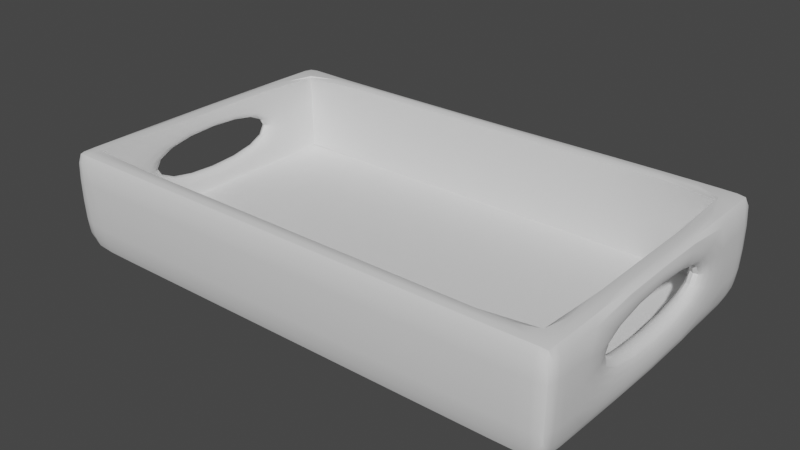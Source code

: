 # Source: ShoeBox.blend  (saved by Blender 2.90.8; exported with 4.5.12 LTS)
import bpy
from mathutils import Matrix  # noqa: F401  (used for matrix-valued properties, if any)

bpy.ops.wm.read_factory_settings(use_empty=True)
scene = bpy.context.scene
scene.name = 'Scene'

# ---- collections
col_collection = bpy.data.collections.new('Collection'); scene.collection.children.link(col_collection)

# ---- materials (node trees are filled in below, after node groups)
mat_material = bpy.data.materials.new('Material')
mat_material.alpha_threshold = 0.0
mat_material.use_transparent_shadow = False
mat_material.roughness = 0.5
mat_material.line_color = (0.0, 0.0, 0.0, 1.0)

# ---- node groups
ng_auto_smooth = bpy.data.node_groups.new('Auto Smooth', 'GeometryNodeTree')
_s = ng_auto_smooth.interface.new_socket(name='Geometry', in_out='OUTPUT', socket_type='NodeSocketGeometry')
_s = ng_auto_smooth.interface.new_socket(name='Geometry', in_out='INPUT', socket_type='NodeSocketGeometry')
_s = ng_auto_smooth.interface.new_socket(name='Angle', in_out='INPUT', socket_type='NodeSocketFloat')
_s.subtype = 'ANGLE'
_s.min_value = 0.0
_s.max_value = 3.142
ng_auto_smooth.is_modifier = True
_N = ng_auto_smooth.nodes; _L = ng_auto_smooth.links
n0 = _N.new('NodeGroupOutput'); n0.name = 'Group Output'; n0.location = (480, -100)
n1 = _N.new('NodeGroupInput'); n1.name = 'Group Input'; n1.location = (-420, -300)
n2 = _N.new('NodeGroupInput'); n2.name = 'Group Input.001'; n2.location = (-60, -100)
n3 = _N.new('GeometryNodeSetShadeSmooth'); n3.name = 'Set Shade Smooth'; n3.location = (120, -100)
n3.domain = 'EDGE'
n4 = _N.new('GeometryNodeSetShadeSmooth'); n4.name = 'Set Shade Smooth.001'; n4.location = (300, -100)
n5 = _N.new('GeometryNodeInputMeshEdgeAngle'); n5.name = 'Edge Angle'; n5.location = (-420, -220)
n6 = _N.new('GeometryNodeInputEdgeSmooth'); n6.name = 'Is Edge Smooth'; n6.location = (-60, -160)
n7 = _N.new('GeometryNodeInputShadeSmooth'); n7.name = 'Is Face Smooth'; n7.location = (-240, -340)
n8 = _N.new('FunctionNodeBooleanMath'); n8.name = 'Boolean Math'; n8.location = (-60, -220)
n9 = _N.new('FunctionNodeCompare'); n9.name = 'Compare'; n9.location = (-240, -180)
n9.operation = 'LESS_EQUAL'
_L.new(n5.outputs[0], n9.inputs[0])
_L.new(n4.outputs[0], n0.inputs[0])
_L.new(n1.outputs[1], n9.inputs[1])
_L.new(n9.outputs[0], n8.inputs[0])
_L.new(n7.outputs[0], n8.inputs[1])
_L.new(n2.outputs[0], n3.inputs[0])
_L.new(n6.outputs[0], n3.inputs[1])
_L.new(n3.outputs[0], n4.inputs[0])
_L.new(n8.outputs[0], n3.inputs[2])
n0.is_active_output = True

# ---- material node trees
mat_material.use_nodes = True; mat_material.node_tree.nodes.clear()
_N = mat_material.node_tree.nodes; _L = mat_material.node_tree.links
n0 = _N.new('ShaderNodeOutputMaterial'); n0.name = 'Material Output'; n0.location = (300, 300)
n1 = _N.new('ShaderNodeBsdfPrincipled'); n1.name = 'Principled BSDF'; n1.location = (10, 300)
n1.distribution = 'GGX'
n1.subsurface_method = 'RANDOM_WALK_SKIN'
n1.inputs[3].default_value = 1.45
n1.inputs[27].default_value = (0.0, 0.0, 0.0, 1.0)
n1.inputs[28].default_value = 1.0
_L.new(n1.outputs[0], n0.inputs[0])
n0.is_active_output = True

# ---- world
world_world = bpy.data.worlds.new('World'); scene.world = world_world
world_world.use_nodes = True; world_world.node_tree.nodes.clear()
_N = world_world.node_tree.nodes; _L = world_world.node_tree.links
n0 = _N.new('ShaderNodeOutputWorld'); n0.name = 'World Output'; n0.location = (300, 300)
n1 = _N.new('ShaderNodeBackground'); n1.name = 'Background'; n1.location = (10, 300)
n1.inputs[0].default_value = (0.05088, 0.05088, 0.05088, 1.0)
_L.new(n1.outputs[0], n0.inputs[0])
n0.is_active_output = True
world_world.color = (0.05088, 0.05088, 0.05088)
world_world.use_sun_shadow = False
world_world.sun_shadow_jitter_overblur = 0.0

# ---- meshes
me_cube = bpy.data.meshes.new('Cube')
me_cube.from_pydata([(1.0, 1.0, 0.04259), (1.0, 1.0, -0.685), (1.0, -1.224, 0.04259), (1.0, -1.224, -0.685), (-1.0, 1.0, 0.04259), (-1.0, 1.0, -0.685), (-1.0, -1.224, 0.04259), (-1.0, -1.224, -0.685), (2.659, 1.0, 0.04259), (2.659, 1.0, -0.685), (2.659, -1.224, 0.04259), (2.659, -1.224, -0.685), (-1.0, -1.086, -0.685), (1.0, -1.086, 0.04259), (-1.0, -1.086, 0.04259), (1.0, -1.086, -0.685), (2.659, -1.086, 0.04259), (2.659, -1.086, -0.685), (2.518, -1.224, 0.04259), (2.518, 1.0, 0.04259), (2.518, -1.224, -0.685), (2.518, 1.0, -0.685), (2.518, -1.086, -0.685), (2.518, -1.086, 0.04259), (-1.0, 0.8553, 0.04259), (1.0, 0.8553, -0.685), (2.659, 0.8553, -0.685), (-1.0, 0.8553, -0.685), (1.0, 0.8553, 0.04259), (2.659, 0.8553, 0.04259), (2.518, 0.8553, 0.04259), (2.518, 0.8553, -0.685), (-0.8636, 1.0, -0.685), (-0.8636, -1.224, 0.04259), (-0.8636, -1.224, -0.685), (-0.8636, 1.0, 0.04259), (-0.8636, -1.086, -0.685), (-0.8636, -1.086, 0.04259), (-0.8636, 0.8553, 0.04259), (-0.8636, 0.8553, -0.685), (1.0, 0.8553, -0.5231), (1.0, -1.086, -0.5231), (-0.8636, -1.086, -0.5231), (2.518, -1.086, -0.5231), (2.518, 0.8553, -0.5231), (-0.8636, 0.8553, -0.5231), (1.006, 0.858, -0.5464), (1.006, -1.083, -0.5464), (-0.8575, -1.083, -0.5464), (2.524, -1.083, -0.5464), (2.524, 0.858, -0.5464), (-0.8575, 0.858, -0.5464), (2.659, -0.6498, -0.09256), (2.659, 0.4271, -0.4167), (2.659, 0.4271, -0.09256), (2.659, -0.6498, -0.4167), (2.518, 0.4271, -0.09256), (2.518, -0.6498, -0.4167), (2.518, -0.6498, -0.09256), (2.518, 0.4271, -0.4167), (-1.0, -0.6498, -0.4167), (-1.0, -0.6498, -0.09256), (-1.0, 0.4271, -0.09256), (-1.0, 0.4271, -0.4167), (-0.8636, -0.6498, -0.09256), (-0.8636, -0.6498, -0.4167), (-0.8636, 0.4271, -0.4167), (-0.8636, 0.4271, -0.09256)], [], [(37, 14, 6, 33), (34, 33, 6, 7), (27, 24, 4, 5), (36, 15, 3, 34), (23, 18, 10, 16), (32, 35, 0, 1), (17, 16, 10, 11), (18, 20, 11, 10), (21, 19, 8, 9), (31, 21, 9, 26), (20, 22, 17, 11), (53, 26, 29, 54), (54, 29, 16, 52), (30, 23, 16, 29), (39, 25, 15, 36), (7, 6, 14, 12), (38, 24, 14, 37), (56, 30, 44, 59), (44, 43, 57, 59), (3, 15, 22, 20), (25, 1, 21, 31), (1, 0, 19, 21), (2, 3, 20, 18), (13, 2, 18, 23), (15, 25, 31, 22), (0, 28, 30, 19), (35, 4, 24, 38), (32, 1, 25, 39), (19, 30, 29, 8), (9, 8, 29, 26), (22, 31, 26, 17), (60, 12, 14, 61), (14, 24, 62, 61), (5, 32, 39, 27), (0, 35, 38, 28), (28, 38, 45, 40), (27, 39, 36, 12), (5, 4, 35, 32), (12, 36, 34, 7), (3, 2, 33, 34), (13, 37, 33, 2), (44, 40, 46, 50), (45, 42, 48, 51), (65, 42, 45, 66), (64, 37, 42, 65), (13, 23, 43, 41), (37, 13, 41, 42), (30, 28, 40, 44), (46, 47, 49, 50), (46, 51, 48, 47), (41, 43, 49, 47), (40, 45, 51, 46), (43, 44, 50, 49), (42, 41, 47, 48), (62, 63, 66, 67), (53, 54, 56, 59), (58, 52, 55, 57), (65, 60, 61, 64), (63, 60, 65, 66), (55, 53, 59, 57), (52, 58, 56, 54), (62, 67, 64, 61), (63, 27, 12, 60), (62, 24, 27, 63), (66, 45, 38, 67), (67, 38, 37, 64), (57, 43, 23, 58), (58, 23, 30, 56), (17, 26, 53, 55), (16, 17, 55, 52)])
me_cube.polygons.foreach_set('use_smooth', [True] * 70)
me_cube.polygons.foreach_set('material_index', [0, 0, 0, 0, 0, 0, 0, 0, 0, 0, 0, 0, 0, 0, 0, 0, 0, 0, 0, 0, 0, 0, 0, 0, 0, 0, 0, 0, 0, 0, 0, 0, 0, 0, 0, 0, 0, 0, 0, 0, 0, 0, 0, 0, 0, 0, 0, 0, 0, 0, 0, 0, 0, 0, 1, 1, 1, 1, 1, 1, 1, 1, 0, 0, 0, 0, 0, 0, 0, 0])
_k = {(6, 14): 0.33725, (10, 16): 0.33725, (10, 18): 0.33725, (8, 19): 0.33725, (4, 24): 0.33725, (28, 30): 0.5451, (6, 33): 0.33725, (14, 37): 1.0, (30, 44): 1.0, (42, 45): 0.88627, (42, 48): 1.0, (44, 50): 1.0, (46, 51): 0.88627, (52, 54): 0.0549, (52, 55): 0.0549, (54, 56): 0.0549, (56, 58): 0.0549, (23, 30): 0.5451, (0, 19): 0.33725, (38, 45): 1.0, (2, 18): 0.33725, (46, 50): 0.88627, (48, 51): 0.88627, (14, 24): 0.33725, (40, 44): 0.88627, (0, 35): 0.28627, (13, 37): 0.5451, (2, 33): 0.33725, (40, 45): 0.88627, (52, 58): 0.0549, (4, 35): 0.33725, (8, 29): 0.33725, (16, 29): 0.33725, (13, 23): 0.5451, (41, 42): 0.88627, (41, 43): 0.88627, (33, 37): 1.0, (37, 38): 0.5451, (37, 42): 1.0, (23, 43): 1.0, (43, 44): 0.88627, (47, 48): 0.88627, (47, 49): 0.88627, (49, 50): 0.88627, (45, 51): 1.0, (57, 58): 0.0549, (53, 59): 0.0549, (43, 49): 1.0, (28, 38): 0.5451}
me_cube.attributes.new('crease_edge', 'FLOAT', 'EDGE').data.foreach_set('value', [_k.get((min(e.vertices), max(e.vertices)), 0.0) for e in me_cube.edges])
_uv = me_cube.uv_layers.new(name='UVMap')
_uv.uv.foreach_set('vector', [0.1227, 0.1229, 0.1033, 0.1229, 0.1033, 0.1033, 0.1227, 0.1033, 0.1227, 0.0002152, 0.1227, 0.1033, 0.1033, 0.1033, 0.1033, 0.0002152, 0.08013, 0.5008, 0.1067, 0.4147, 0.1195, 0.4276, 0.09725, 0.5061, 0.4982, 0.5419, 0.2347, 0.5419, 0.2347, 0.5223, 0.4982, 0.5223, 0.6018, 0.1229, 0.6018, 0.1033, 0.6218, 0.1033, 0.6218, 0.1229, 0.1179, 0.5113, 0.134, 0.4252, 0.3874, 0.418, 0.3862, 0.5217, 0.7249, 0.1229, 0.6218, 0.1229, 0.6218, 0.1033, 0.7249, 0.1033, 0.6018, 0.1033, 0.6018, 0.0002148, 0.6218, 0.0002148, 0.6218, 0.1033, 0.6018, 0.5219, 0.6018, 0.4185, 0.6218, 0.4185, 0.6218, 0.5219, 0.02014, 0.8163, 0.02014, 0.8368, 0.0002149, 0.8368, 0.0002148, 0.8163, 0.02014, 0.5223, 0.02014, 0.5419, 0.0002149, 0.5419, 0.0002149, 0.5223, 0.6869, 0.3373, 0.7249, 0.398, 0.6218, 0.398, 0.641, 0.3373, 0.641, 0.3373, 0.6218, 0.398, 0.6218, 0.1229, 0.641, 0.1847, 0.6018, 0.398, 0.6018, 0.1229, 0.6218, 0.1229, 0.6218, 0.398, 0.4982, 0.8163, 0.2347, 0.8163, 0.2347, 0.5419, 0.4982, 0.5419, 0.0002148, 0.1033, 0.1033, 0.1033, 0.1033, 0.1229, 0.0002148, 0.1229, 0.1227, 0.398, 0.1033, 0.398, 0.1033, 0.1229, 0.1227, 0.1229, 0.6675, 0.7345, 0.6864, 0.7945, 0.6071, 0.7945, 0.622, 0.7345, 0.6071, 0.7945, 0.6071, 0.5223, 0.622, 0.5835, 0.622, 0.7345, 0.2347, 0.5223, 0.2347, 0.5419, 0.02014, 0.5419, 0.02014, 0.5223, 0.2347, 0.8163, 0.2347, 0.8368, 0.02014, 0.8368, 0.02014, 0.8163, 0.3862, 0.5217, 0.3874, 0.418, 0.6018, 0.4185, 0.6018, 0.5219, 0.3868, 0.1033, 0.3868, 0.0002149, 0.6018, 0.0002148, 0.6018, 0.1033, 0.3868, 0.1229, 0.3868, 0.1033, 0.6018, 0.1033, 0.6018, 0.1229, 0.2347, 0.5419, 0.2347, 0.8163, 0.02014, 0.8163, 0.02014, 0.5419, 0.3874, 0.418, 0.3872, 0.3977, 0.6018, 0.398, 0.6018, 0.4185, 0.134, 0.4252, 0.1195, 0.4276, 0.1067, 0.4147, 0.1276, 0.4042, 0.4982, 0.8368, 0.2347, 0.8368, 0.2347, 0.8163, 0.4982, 0.8163, 0.6018, 0.4185, 0.6018, 0.398, 0.6218, 0.398, 0.6218, 0.4185, 0.7249, 0.4185, 0.6218, 0.4185, 0.6218, 0.398, 0.7249, 0.398, 0.02014, 0.5419, 0.02014, 0.8163, 0.0002148, 0.8163, 0.0002149, 0.5419, 0.03823, 0.1847, 0.0002148, 0.1229, 0.1033, 0.1229, 0.08417, 0.1847, 0.1033, 0.1229, 0.1033, 0.398, 0.08417, 0.3373, 0.08417, 0.1847, 0.5174, 0.8368, 0.4982, 0.8368, 0.4982, 0.8163, 0.5174, 0.8163, 0.3874, 0.418, 0.134, 0.4252, 0.1276, 0.4042, 0.3872, 0.3977, 0.3872, 0.3977, 0.1276, 0.4042, 0.1258, 0.3252, 0.3838, 0.3157, 0.5174, 0.8163, 0.4982, 0.8163, 0.4982, 0.5419, 0.5174, 0.5419, 0.09725, 0.5061, 0.1195, 0.4276, 0.134, 0.4252, 0.1179, 0.5113, 0.5174, 0.5419, 0.4982, 0.5419, 0.4982, 0.5223, 0.5174, 0.5223, 0.3868, 0.0002149, 0.3868, 0.1033, 0.1227, 0.1033, 0.1227, 0.0002152, 0.3868, 0.1229, 0.1227, 0.1229, 0.1227, 0.1033, 0.3868, 0.1033, 0.6168, 0.3052, 0.3838, 0.3157, 0.3847, 0.3114, 0.6177, 0.3011, 0.5972, 0.7945, 0.5972, 0.5223, 0.6019, 0.5229, 0.6019, 0.7951, 0.5823, 0.5835, 0.5972, 0.5223, 0.5972, 0.7945, 0.5823, 0.7345, 0.5368, 0.5835, 0.5179, 0.5223, 0.5972, 0.5223, 0.5823, 0.5835, 0.8126, 0.73, 0.8126, 0.9547, 0.7293, 0.9547, 0.733, 0.7294, 0.8085, 0.4787, 0.8126, 0.73, 0.733, 0.7294, 0.7322, 0.4799, 0.6191, 0.3916, 0.3872, 0.3977, 0.3838, 0.3157, 0.6168, 0.3052, 0.7253, 0.2637, 0.9998, 0.2637, 0.9998, 0.4782, 0.7253, 0.4782, 0.7253, 0.2637, 0.7253, 0.0002148, 0.9998, 0.0002148, 0.9998, 0.2637, 0.733, 0.7294, 0.7293, 0.9547, 0.7253, 0.9556, 0.7289, 0.7305, 0.3838, 0.3157, 0.1258, 0.3252, 0.1268, 0.3207, 0.3847, 0.3114, 0.6071, 0.5223, 0.6071, 0.7945, 0.6024, 0.7951, 0.6024, 0.5229, 0.7322, 0.4799, 0.733, 0.7294, 0.7289, 0.7305, 0.7279, 0.4811, 0.8291, 0.486, 0.9061, 0.4787, 0.8867, 0.509, 0.8455, 0.5067, 0.5379, 0.8899, 0.5179, 0.7955, 0.5597, 0.8213, 0.5616, 0.8633, 0.6715, 0.8165, 0.7005, 0.7958, 0.7005, 0.8727, 0.6781, 0.8566, 0.8813, 0.6227, 0.9061, 0.6594, 0.813, 0.6488, 0.8387, 0.6247, 0.9061, 0.4787, 0.9061, 0.6594, 0.8813, 0.6227, 0.8867, 0.509, 0.7005, 0.8727, 0.5379, 0.8899, 0.5616, 0.8633, 0.6781, 0.8566, 0.7005, 0.7958, 0.6715, 0.8165, 0.5597, 0.8213, 0.5179, 0.7955, 0.8291, 0.486, 0.8455, 0.5067, 0.8387, 0.6247, 0.813, 0.6488, 0.03823, 0.3373, 0.0002151, 0.398, 0.0002148, 0.1229, 0.03823, 0.1847, 0.08417, 0.3373, 0.1033, 0.398, 0.0002151, 0.398, 0.03823, 0.3373, 0.5823, 0.7345, 0.5972, 0.7945, 0.5179, 0.7945, 0.5368, 0.7345, 0.5368, 0.7345, 0.5179, 0.7945, 0.5179, 0.5223, 0.5368, 0.5835, 0.622, 0.5835, 0.6071, 0.5223, 0.6864, 0.5223, 0.6675, 0.5835, 0.6675, 0.5835, 0.6864, 0.5223, 0.6864, 0.7945, 0.6675, 0.7345, 0.7249, 0.1229, 0.7249, 0.398, 0.6869, 0.3373, 0.6869, 0.1847, 0.6218, 0.1229, 0.7249, 0.1229, 0.6869, 0.1847, 0.641, 0.1847])
me_cube.materials.append(mat_material)
me_cube.materials.append(None)
me_cube.use_mirror_vertex_groups = False
me_cube.update()

# ---- objects
ob_box = bpy.data.objects.new('Box', me_cube)

# ---- transforms, parenting, visibility, modifiers, constraints
ob_box.location = (0.0, 0.0, 0.0)
ob_box.lock_rotations_4d = False
ob_box.empty_display_type = 'ARROWS'
ob_box.lineart.crease_threshold = 0.0
_m = ob_box.modifiers.new('Subdivision', 'SUBSURF')
_m.levels = 2
_m = ob_box.modifiers.new('Auto Smooth', 'NODES')
_m.node_group = ng_auto_smooth
_gi = [s.identifier for s in ng_auto_smooth.interface.items_tree if s.item_type == 'SOCKET' and s.in_out == 'INPUT']
_m[_gi[1]] = 0.5236  # Angle

# ---- collection membership
col_collection.objects.link(ob_box)

# ---- scene / render settings (as saved in the file)
scene.frame_start = 1; scene.frame_end = 250; scene.frame_set(1)
scene.render.engine = 'BLENDER_EEVEE_NEXT'
scene.cycles.use_denoising = False
scene.cycles.samples = 128
scene.cycles.sampling_pattern = 'TABULATED_SOBOL'
scene.cycles.use_adaptive_sampling = False
scene.cycles.use_light_tree = False
scene.view_settings.view_transform = 'Filmic'
bpy.context.view_layer.update()

# ---- added for rendering (the .blend has no active camera and no usable light): camera, sun
cam_auto = bpy.data.cameras.new('AutoCamera')
cam_auto.lens = 50.0
cam_auto.sensor_width = 36.0
cam_auto.clip_end = 1000.0
ob_auto_camera = bpy.data.objects.new('AutoCamera', cam_auto)
scene.collection.objects.link(ob_auto_camera)
ob_auto_camera.location = (4.84493, -4.93095, 2.89135)
ob_auto_camera.rotation_euler = (1.09748, -7.21219e-08, 0.694738)
scene.camera = ob_auto_camera
light_auto_sun = bpy.data.lights.new('AutoSun', 'SUN')
light_auto_sun.energy = 3.0
light_auto_sun.angle = 0.0523599
ob_auto_sun = bpy.data.objects.new('AutoSun', light_auto_sun)
scene.collection.objects.link(ob_auto_sun)
ob_auto_sun.rotation_euler = (0.872665, 0.174533, 0.523599)
bpy.context.view_layer.update()
